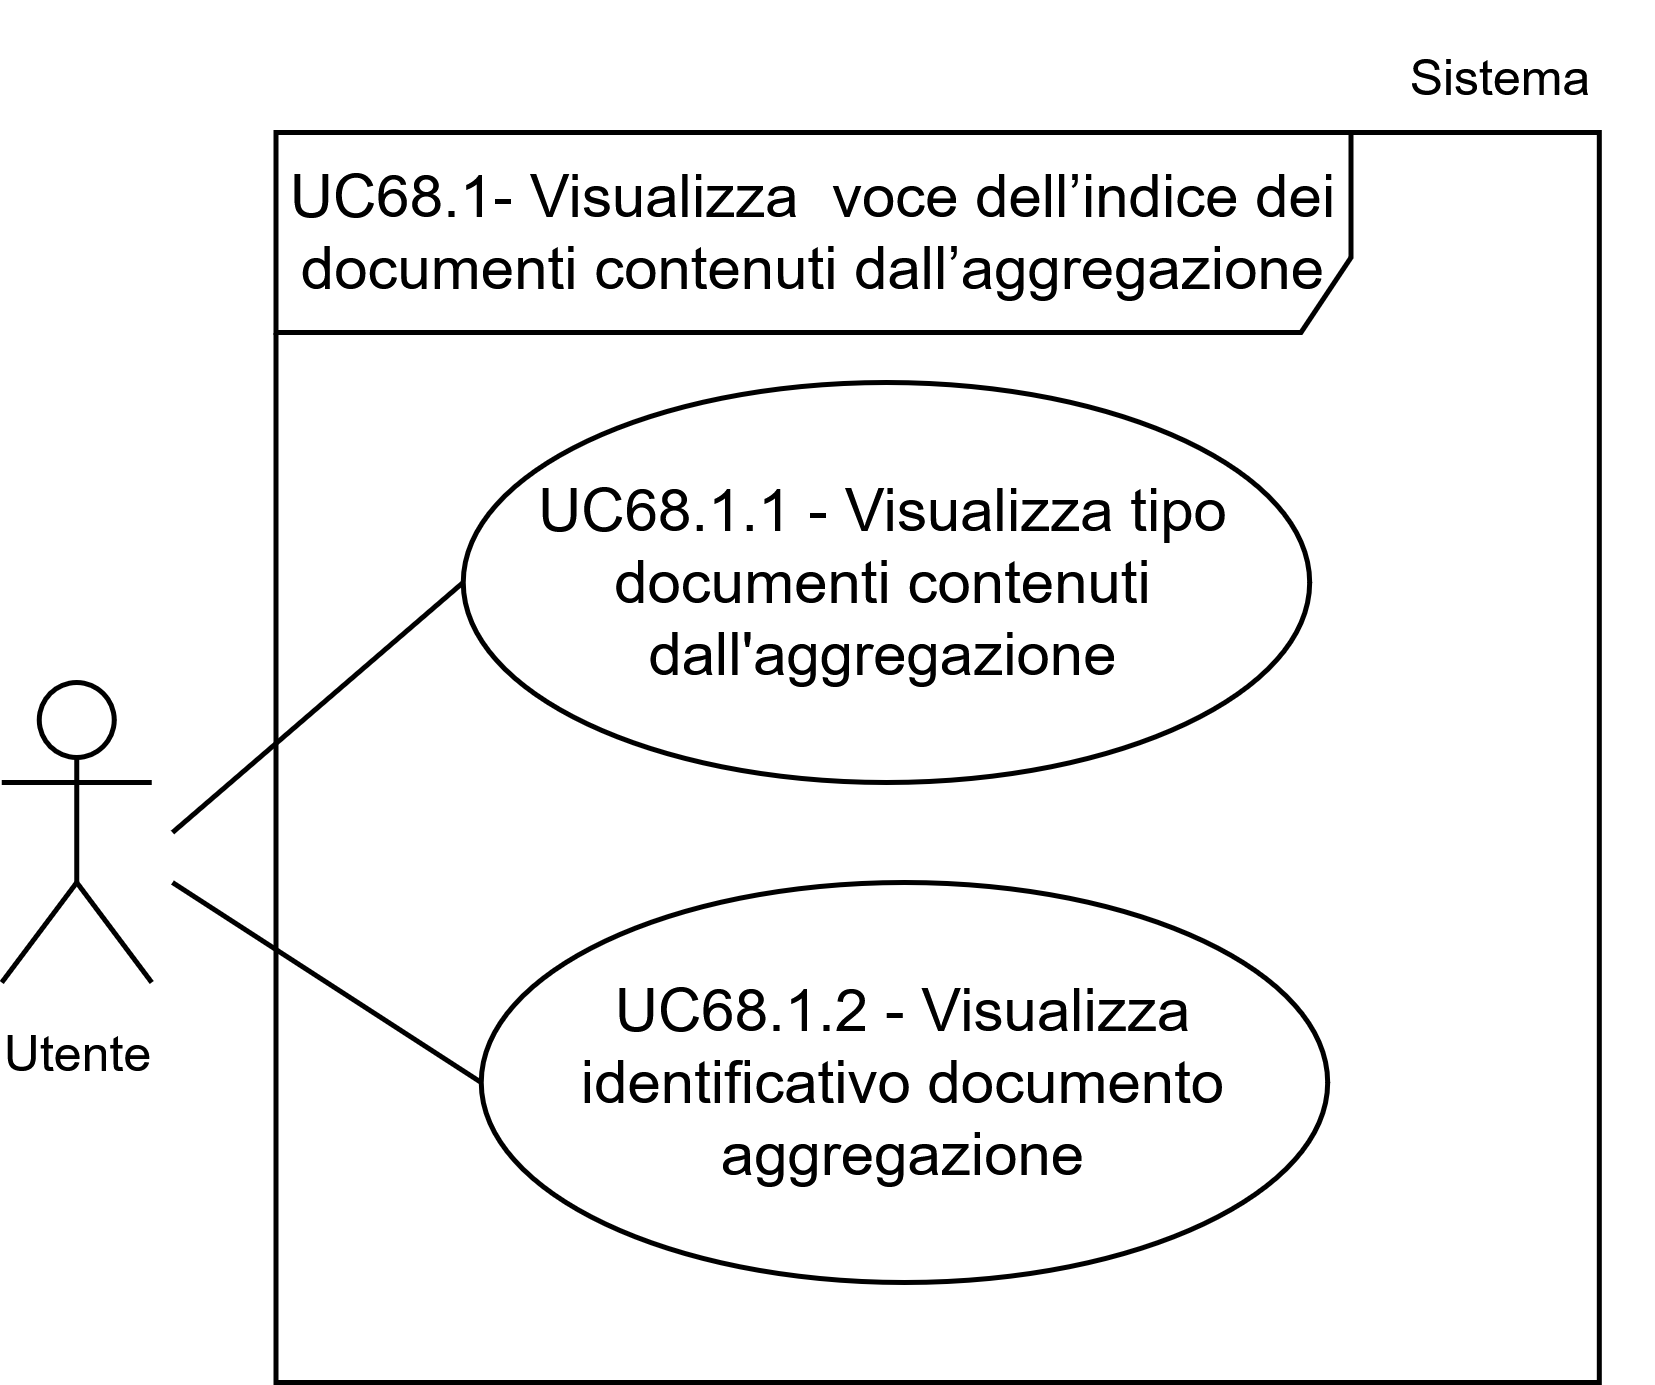

The diagram above was exported from draw.io. Its source (the exported page's mxGraphModel, read from the mxfile embedded in the PNG):
<mxGraphModel dx="1448" dy="1480" grid="1" gridSize="10" guides="1" tooltips="1" connect="1" arrows="1" fold="1" page="1" pageScale="1" pageWidth="1169" pageHeight="827" math="0" shadow="0">
  <root>
    <mxCell id="0" />
    <mxCell id="1" parent="0" />
    <mxCell id="2" parent="1" style="shape=umlActor;verticalLabelPosition=bottom;verticalAlign=top;html=1;outlineConnect=0;" value="&lt;font style=&quot;font-size: 10px;&quot;&gt;Utente&lt;/font&gt;" vertex="1">
      <mxGeometry height="60" width="30" x="105.86" y="12250" as="geometry" />
    </mxCell>
    <mxCell id="3" parent="1" style="shape=umlFrame;whiteSpace=wrap;html=1;pointerEvents=0;width=215;height=40;" value="UC68.1- Visualizza &amp;nbsp;voce dell’indice dei documenti contenuti dall’aggregazione" vertex="1">
      <mxGeometry height="250" width="264.66" x="160.71" y="12140" as="geometry" />
    </mxCell>
    <mxCell id="4" edge="1" parent="1" style="rounded=0;orthogonalLoop=1;jettySize=auto;html=1;entryX=0;entryY=0.5;entryDx=0;entryDy=0;strokeColor=default;endArrow=none;endFill=0;" target="5">
      <mxGeometry relative="1" as="geometry">
        <mxPoint x="140" y="12280" as="sourcePoint" />
        <mxPoint x="165.00000000000009" y="12216.25" as="targetPoint" />
      </mxGeometry>
    </mxCell>
    <mxCell id="5" parent="1" style="ellipse;whiteSpace=wrap;html=1;" value="UC68.1.1 - Visualizza tipo documenti contenuti dall'aggregazione" vertex="1">
      <mxGeometry height="80" width="169.29" x="198.13000000000002" y="12190" as="geometry" />
    </mxCell>
    <mxCell id="6" parent="1" style="text;html=1;whiteSpace=wrap;strokeColor=none;fillColor=none;align=center;verticalAlign=middle;rounded=0;fontSize=10;" value="Sistema" vertex="1">
      <mxGeometry height="30" width="60" x="375.9200000000002" y="12114" as="geometry" />
    </mxCell>
    <mxCell id="7" parent="1" style="ellipse;whiteSpace=wrap;html=1;" value="UC68.1.2 - Visualizza identificativo documento aggregazione" vertex="1">
      <mxGeometry height="80" width="169.29" x="201.75000000000003" y="12290" as="geometry" />
    </mxCell>
    <mxCell id="8" edge="1" parent="1" style="rounded=0;orthogonalLoop=1;jettySize=auto;html=1;entryX=0;entryY=0.5;entryDx=0;entryDy=0;strokeColor=default;endArrow=none;endFill=0;" target="7">
      <mxGeometry relative="1" as="geometry">
        <mxPoint x="140" y="12290" as="sourcePoint" />
        <mxPoint x="236.37000000000003" y="12280" as="targetPoint" />
      </mxGeometry>
    </mxCell>
  </root>
</mxGraphModel>